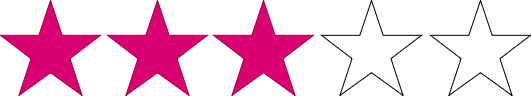

The diagram above was exported from draw.io. Its source (the exported page's mxGraphModel, read from the mxfile embedded in the PNG):
<mxGraphModel dx="1026" dy="692" grid="1" gridSize="10" guides="1" tooltips="1" connect="1" arrows="1" fold="1" page="1" pageScale="1" pageWidth="827" pageHeight="1169" math="0" shadow="0">
  <root>
    <mxCell id="0" />
    <mxCell id="1" parent="0" />
    <mxCell id="wx4jsT7n0V1pHwozUSfh-1" value="" style="verticalLabelPosition=bottom;verticalAlign=top;html=1;shape=mxgraph.basic.star;fillColor=#d80073;fontColor=#ffffff;strokeColor=#A50040;" vertex="1" parent="1">
      <mxGeometry x="210" y="220" width="100" height="95" as="geometry" />
    </mxCell>
    <mxCell id="wx4jsT7n0V1pHwozUSfh-2" value="" style="verticalLabelPosition=bottom;verticalAlign=top;html=1;shape=mxgraph.basic.star" vertex="1" parent="1">
      <mxGeometry x="640" y="220" width="100" height="95" as="geometry" />
    </mxCell>
    <mxCell id="wx4jsT7n0V1pHwozUSfh-3" value="" style="verticalLabelPosition=bottom;verticalAlign=top;html=1;shape=mxgraph.basic.star" vertex="1" parent="1">
      <mxGeometry x="531" y="220" width="100" height="95" as="geometry" />
    </mxCell>
    <mxCell id="wx4jsT7n0V1pHwozUSfh-4" value="" style="verticalLabelPosition=bottom;verticalAlign=top;html=1;shape=mxgraph.basic.star;fillColor=#d80073;fontColor=#ffffff;strokeColor=#A50040;" vertex="1" parent="1">
      <mxGeometry x="423" y="220" width="100" height="95" as="geometry" />
    </mxCell>
    <mxCell id="wx4jsT7n0V1pHwozUSfh-5" value="" style="verticalLabelPosition=bottom;verticalAlign=top;html=1;shape=mxgraph.basic.star;fillColor=#d80073;fontColor=#ffffff;strokeColor=#A50040;" vertex="1" parent="1">
      <mxGeometry x="317" y="220" width="100" height="95" as="geometry" />
    </mxCell>
  </root>
</mxGraphModel>